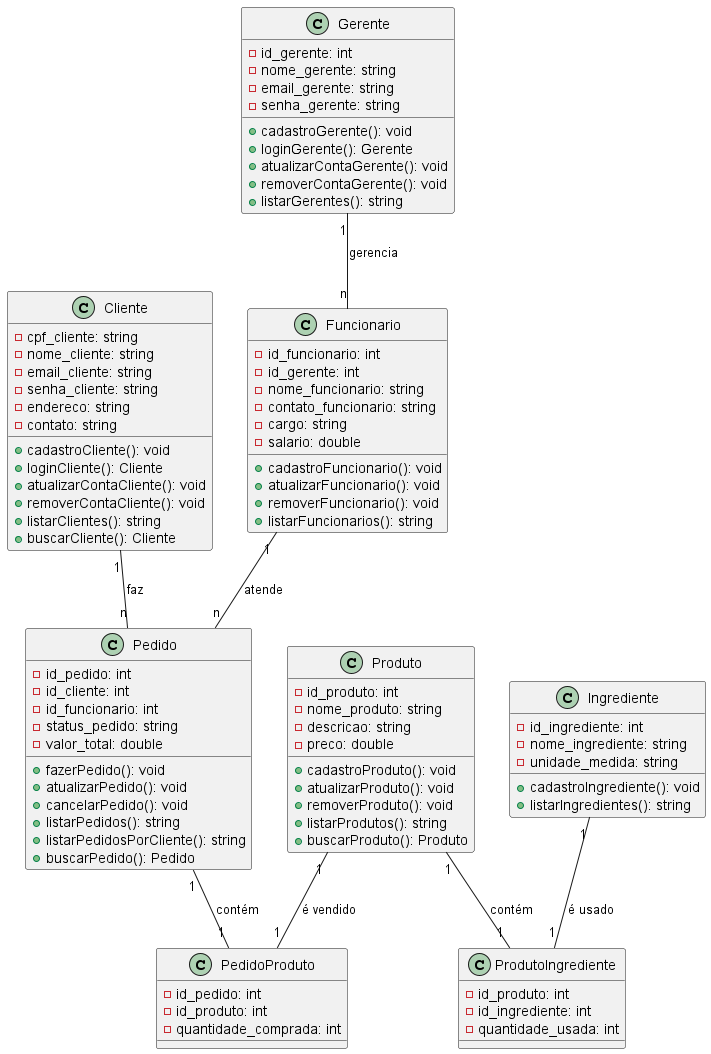

The diagram above was rendered by PlantUML. Its source (embedded in the PNG):
@startuml diagrama

class Cliente {
    - cpf_cliente: string
    - nome_cliente: string
    - email_cliente: string
    - senha_cliente: string
    - endereco: string
    - contato: string

    + cadastroCliente(): void
    + loginCliente(): Cliente
    + atualizarContaCliente(): void
    + removerContaCliente(): void
    + listarClientes(): string
    + buscarCliente(): Cliente
}

class Gerente {
    - id_gerente: int
    - nome_gerente: string
    - email_gerente: string
    - senha_gerente: string

    + cadastroGerente(): void
    + loginGerente(): Gerente
    + atualizarContaGerente(): void
    + removerContaGerente(): void
    + listarGerentes(): string
}

class Funcionario {
    - id_funcionario: int
    - id_gerente: int
    - nome_funcionario: string
    - contato_funcionario: string
    - cargo: string
    - salario: double

    + cadastroFuncionario(): void
    + atualizarFuncionario(): void
    + removerFuncionario(): void
    + listarFuncionarios(): string
}

class Produto {
    - id_produto: int
    - nome_produto: string
    - descricao: string
    - preco: double

    + cadastroProduto(): void
    + atualizarProduto(): void
    + removerProduto(): void
    + listarProdutos(): string
    + buscarProduto(): Produto
}

class Ingrediente {
    - id_ingrediente: int
    - nome_ingrediente: string
    - unidade_medida: string

    + cadastroIngrediente(): void
    + listarIngredientes(): string
}

class Pedido{
    - id_pedido: int
    - id_cliente: int
    - id_funcionario: int
    - status_pedido: string
    - valor_total: double

    + fazerPedido(): void
    + atualizarPedido(): void
    + cancelarPedido(): void
    + listarPedidos(): string
    + listarPedidosPorCliente(): string
    + buscarPedido(): Pedido
}

class PedidoProduto{
    - id_pedido: int
    - id_produto: int
    - quantidade_comprada: int
}

class ProdutoIngrediente{
    - id_produto: int
    - id_ingrediente: int
    - quantidade_usada: int
}

Cliente "1" -- "n" Pedido : faz
Pedido "1" -- "1" PedidoProduto : contém
Produto "1" -- "1" PedidoProduto : é vendido
Produto "1" -- "1" ProdutoIngrediente : contém
Ingrediente "1" -- "1" ProdutoIngrediente : é usado
Funcionario "1" -- "n" Pedido : atende
Gerente "1" -- "n" Funcionario : gerencia

@enduml